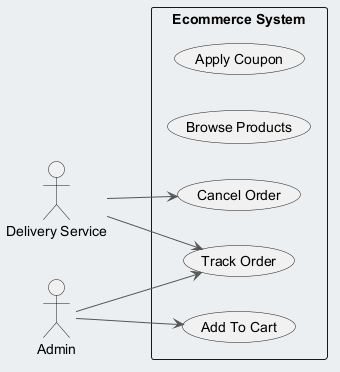

The diagram above was rendered by PlantUML. Its source (embedded in the PNG):
@startuml
skinparam backgroundColor #ECEFF1
skinparam classBackgroundColor #FFFFFF
skinparam classBorderColor #455A64
skinparam ArrowColor #555555
left to right direction
actor "Delivery Service" as DS
actor "Admin" as A
rectangle "Ecommerce System" {
  usecase "Apply Coupon" as UC_ApplyCoupon
  usecase "Browse Products" as UC_BrowseProducts
  usecase "Track Order" as UC_TrackOrder
  usecase "Add To Cart" as UC_AddToCart
  usecase "Cancel Order" as UC_CancelOrder
}
DS --> UC_TrackOrder
DS --> UC_CancelOrder
A --> UC_AddToCart
A --> UC_TrackOrder
@enduml